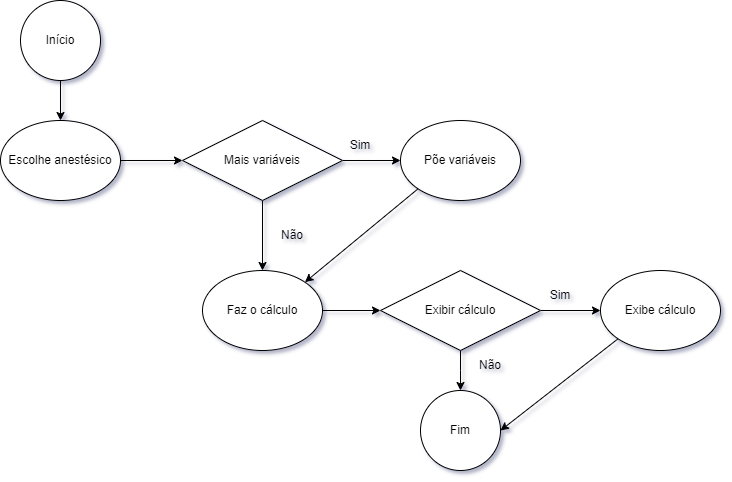

The diagram above was exported from draw.io. Its source (the exported page's mxGraphModel, read from the mxfile embedded in the PNG):
<mxGraphModel dx="1036" dy="614" grid="1" gridSize="10" guides="1" tooltips="1" connect="1" arrows="1" fold="1" page="1" pageScale="1" pageWidth="827" pageHeight="1169" math="0" shadow="0">
  <root>
    <mxCell id="0" />
    <mxCell id="1" parent="0" />
    <mxCell id="2" value="" style="edgeStyle=orthogonalEdgeStyle;rounded=0;orthogonalLoop=1;jettySize=auto;html=1;" edge="1" source="3" target="6" parent="1">
      <mxGeometry relative="1" as="geometry" />
    </mxCell>
    <mxCell id="3" value="Escolhe anestésico" style="ellipse;whiteSpace=wrap;html=1;" vertex="1" parent="1">
      <mxGeometry x="36" y="430" width="120" height="80" as="geometry" />
    </mxCell>
    <mxCell id="4" value="" style="edgeStyle=orthogonalEdgeStyle;rounded=0;orthogonalLoop=1;jettySize=auto;html=1;" edge="1" source="6" target="7" parent="1">
      <mxGeometry relative="1" as="geometry" />
    </mxCell>
    <mxCell id="5" value="" style="edgeStyle=orthogonalEdgeStyle;rounded=0;orthogonalLoop=1;jettySize=auto;html=1;" edge="1" source="6" target="9" parent="1">
      <mxGeometry relative="1" as="geometry" />
    </mxCell>
    <mxCell id="6" value="Mais variáveis" style="rhombus;whiteSpace=wrap;html=1;" vertex="1" parent="1">
      <mxGeometry x="218" y="430" width="160" height="80" as="geometry" />
    </mxCell>
    <mxCell id="7" value="Põe variáveis" style="ellipse;whiteSpace=wrap;html=1;" vertex="1" parent="1">
      <mxGeometry x="436" y="430" width="120" height="80" as="geometry" />
    </mxCell>
    <mxCell id="8" value="" style="edgeStyle=orthogonalEdgeStyle;rounded=0;orthogonalLoop=1;jettySize=auto;html=1;" edge="1" source="9" target="12" parent="1">
      <mxGeometry relative="1" as="geometry" />
    </mxCell>
    <mxCell id="9" value="Faz o cálculo" style="ellipse;whiteSpace=wrap;html=1;" vertex="1" parent="1">
      <mxGeometry x="238" y="580" width="120" height="80" as="geometry" />
    </mxCell>
    <mxCell id="10" value="" style="edgeStyle=orthogonalEdgeStyle;rounded=0;orthogonalLoop=1;jettySize=auto;html=1;" edge="1" source="12" target="13" parent="1">
      <mxGeometry relative="1" as="geometry" />
    </mxCell>
    <mxCell id="11" value="" style="edgeStyle=orthogonalEdgeStyle;rounded=0;orthogonalLoop=1;jettySize=auto;html=1;" edge="1" source="12" parent="1">
      <mxGeometry relative="1" as="geometry">
        <mxPoint x="496" y="700" as="targetPoint" />
      </mxGeometry>
    </mxCell>
    <mxCell id="12" value="Exibir cálculo" style="rhombus;whiteSpace=wrap;html=1;" vertex="1" parent="1">
      <mxGeometry x="416" y="580" width="160" height="80" as="geometry" />
    </mxCell>
    <mxCell id="13" value="Exibe cálculo" style="ellipse;whiteSpace=wrap;html=1;" vertex="1" parent="1">
      <mxGeometry x="636" y="580" width="120" height="80" as="geometry" />
    </mxCell>
    <mxCell id="14" value="" style="endArrow=classic;html=1;rounded=0;entryX=1;entryY=0;entryDx=0;entryDy=0;exitX=0;exitY=1;exitDx=0;exitDy=0;" edge="1" source="7" target="9" parent="1">
      <mxGeometry width="50" height="50" relative="1" as="geometry">
        <mxPoint x="306" y="580" as="sourcePoint" />
        <mxPoint x="356" y="530" as="targetPoint" />
      </mxGeometry>
    </mxCell>
    <mxCell id="15" value="Sim" style="text;html=1;strokeColor=none;fillColor=none;align=center;verticalAlign=middle;whiteSpace=wrap;rounded=0;" vertex="1" parent="1">
      <mxGeometry x="366" y="440" width="60" height="30" as="geometry" />
    </mxCell>
    <mxCell id="16" value="Não" style="text;html=1;strokeColor=none;fillColor=none;align=center;verticalAlign=middle;whiteSpace=wrap;rounded=0;" vertex="1" parent="1">
      <mxGeometry x="298" y="530" width="60" height="30" as="geometry" />
    </mxCell>
    <mxCell id="17" value="Sim" style="text;html=1;strokeColor=none;fillColor=none;align=center;verticalAlign=middle;whiteSpace=wrap;rounded=0;" vertex="1" parent="1">
      <mxGeometry x="566" y="590" width="60" height="30" as="geometry" />
    </mxCell>
    <mxCell id="18" value="Não" style="text;html=1;strokeColor=none;fillColor=none;align=center;verticalAlign=middle;whiteSpace=wrap;rounded=0;" vertex="1" parent="1">
      <mxGeometry x="496" y="660" width="60" height="30" as="geometry" />
    </mxCell>
    <mxCell id="19" value="" style="endArrow=classic;html=1;rounded=0;entryX=1;entryY=0.5;entryDx=0;entryDy=0;exitX=0;exitY=1;exitDx=0;exitDy=0;" edge="1" source="13" target="20" parent="1">
      <mxGeometry width="50" height="50" relative="1" as="geometry">
        <mxPoint x="464" y="508" as="sourcePoint" />
        <mxPoint x="554.44" y="731.44" as="targetPoint" />
      </mxGeometry>
    </mxCell>
    <mxCell id="20" value="Fim" style="ellipse;whiteSpace=wrap;html=1;aspect=fixed;" vertex="1" parent="1">
      <mxGeometry x="456" y="700" width="80" height="80" as="geometry" />
    </mxCell>
    <mxCell id="21" value="" style="edgeStyle=orthogonalEdgeStyle;rounded=0;orthogonalLoop=1;jettySize=auto;html=1;" edge="1" source="22" target="3" parent="1">
      <mxGeometry relative="1" as="geometry" />
    </mxCell>
    <mxCell id="22" value="Início" style="ellipse;whiteSpace=wrap;html=1;aspect=fixed;" vertex="1" parent="1">
      <mxGeometry x="56" y="310" width="80" height="80" as="geometry" />
    </mxCell>
  </root>
</mxGraphModel>